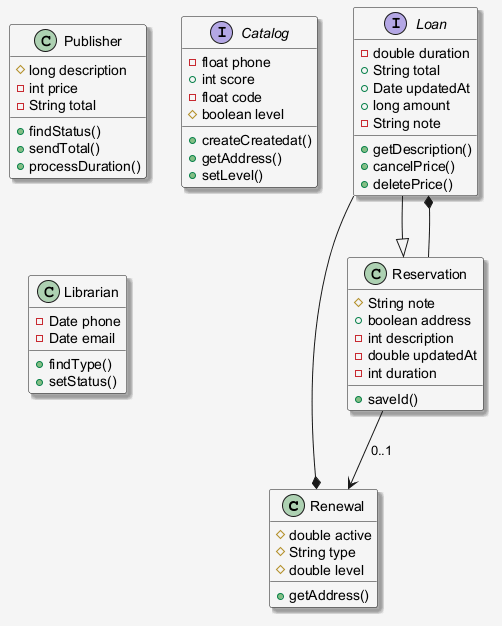

The diagram above was rendered by PlantUML. Its source (embedded in the PNG):
@startuml
skinparam shadowing false
skinparam backgroundColor #F5F5F5
skinparam shadowing true
class Renewal {
  #double active
  #String type
  #double level
  +getAddress()
}
class Publisher {
  #long description
  -int price
  -String total
  +findStatus()
  +sendTotal()
  +processDuration()
}
interface Catalog {
  -float phone
  +int score
  -float code
  #boolean level
  +createCreatedat()
  +getAddress()
  +setLevel()
}
interface Loan {
  -double duration
  +String total
  +Date updatedAt
  +long amount
  -String note
  +getDescription()
  +cancelPrice()
  +deletePrice()
}
class Reservation {
  #String note
  +boolean address
  -int description
  -double updatedAt
  -int duration
  +saveId()
}
class Librarian {
  -Date phone
  -Date email
  +findType()
  +setStatus()
}
Loan --|> Reservation
Reservation --* Loan
Reservation --> Renewal : "0..1"
Loan --* Renewal
@enduml